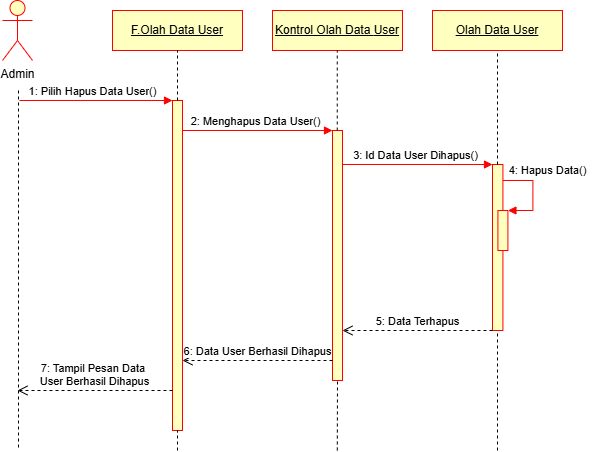

The diagram above was exported from draw.io. Its source (the exported page's mxGraphModel, read from the mxfile embedded in the PNG):
<mxGraphModel dx="670" dy="557" grid="1" gridSize="10" guides="1" tooltips="1" connect="1" arrows="1" fold="1" page="1" pageScale="1" pageWidth="827" pageHeight="1169" math="0" shadow="0">
  <root>
    <mxCell id="0" />
    <mxCell id="1" parent="0" />
    <mxCell id="_JkMppDd81K1PayzjsRn-1" value="Admin" style="shape=umlActor;verticalLabelPosition=bottom;verticalAlign=top;html=1;fillColor=#FFFFC0;strokeColor=#FF0000;" vertex="1" parent="1">
      <mxGeometry x="120" y="40" width="30" height="60" as="geometry" />
    </mxCell>
    <mxCell id="_JkMppDd81K1PayzjsRn-4" value="&lt;u&gt;F.Olah Data User&lt;/u&gt;" style="rounded=0;whiteSpace=wrap;html=1;fillColor=#FFFFC0;strokeColor=#FF0000;" vertex="1" parent="1">
      <mxGeometry x="230" y="50" width="130" height="40" as="geometry" />
    </mxCell>
    <mxCell id="_JkMppDd81K1PayzjsRn-9" value="&lt;u&gt;Kontrol Olah Data&amp;nbsp;&lt;/u&gt;&lt;u&gt;User&lt;/u&gt;" style="rounded=0;whiteSpace=wrap;html=1;fillColor=#FFFFC0;strokeColor=#FF0000;" vertex="1" parent="1">
      <mxGeometry x="390" y="50" width="130" height="40" as="geometry" />
    </mxCell>
    <mxCell id="_JkMppDd81K1PayzjsRn-10" value="&lt;u&gt;Olah Data&amp;nbsp;&lt;/u&gt;&lt;u&gt;User&lt;/u&gt;" style="rounded=0;whiteSpace=wrap;html=1;fillColor=#FFFFC0;strokeColor=#FF0000;" vertex="1" parent="1">
      <mxGeometry x="550" y="50" width="130" height="40" as="geometry" />
    </mxCell>
    <mxCell id="_JkMppDd81K1PayzjsRn-17" value="" style="html=1;points=[[0,0,0,0,5],[0,1,0,0,-5],[1,0,0,0,5],[1,1,0,0,-5]];perimeter=orthogonalPerimeter;outlineConnect=0;targetShapes=umlLifeline;portConstraint=eastwest;newEdgeStyle={&quot;curved&quot;:0,&quot;rounded&quot;:0};fillColor=#FFFFC0;strokeColor=#FF0000;" vertex="1" parent="1">
      <mxGeometry x="290" y="140" width="10" height="330" as="geometry" />
    </mxCell>
    <mxCell id="_JkMppDd81K1PayzjsRn-19" value="" style="endArrow=none;dashed=1;html=1;rounded=0;" edge="1" parent="1">
      <mxGeometry width="50" height="50" relative="1" as="geometry">
        <mxPoint x="136" y="130" as="sourcePoint" />
        <mxPoint x="136" y="490" as="targetPoint" />
      </mxGeometry>
    </mxCell>
    <mxCell id="_JkMppDd81K1PayzjsRn-21" value="" style="html=1;verticalAlign=bottom;endArrow=block;curved=0;rounded=0;strokeColor=#FF0000;" edge="1" parent="1" target="_JkMppDd81K1PayzjsRn-17">
      <mxGeometry relative="1" as="geometry">
        <mxPoint x="137" y="140" as="sourcePoint" />
        <mxPoint x="207" y="140" as="targetPoint" />
      </mxGeometry>
    </mxCell>
    <mxCell id="_JkMppDd81K1PayzjsRn-23" value="&lt;span style=&quot;font-size: 11px; background-color: rgb(255, 255, 255);&quot;&gt;1: Pilih Hapus Data User&lt;/span&gt;&lt;span style=&quot;font-size: 11px; background-color: rgb(255, 255, 255);&quot;&gt;()&lt;/span&gt;" style="text;html=1;align=center;verticalAlign=middle;resizable=0;points=[];autosize=1;strokeColor=none;fillColor=none;" vertex="1" parent="1">
      <mxGeometry x="135" y="116" width="150" height="30" as="geometry" />
    </mxCell>
    <mxCell id="_JkMppDd81K1PayzjsRn-24" value="" style="html=1;points=[[0,0,0,0,5],[0,1,0,0,-5],[1,0,0,0,5],[1,1,0,0,-5]];perimeter=orthogonalPerimeter;outlineConnect=0;targetShapes=umlLifeline;portConstraint=eastwest;newEdgeStyle={&quot;curved&quot;:0,&quot;rounded&quot;:0};fillColor=#FFFFC0;strokeColor=#FF0000;" vertex="1" parent="1">
      <mxGeometry x="450" y="170" width="10" height="250" as="geometry" />
    </mxCell>
    <mxCell id="_JkMppDd81K1PayzjsRn-25" value="" style="html=1;verticalAlign=bottom;endArrow=block;curved=0;rounded=0;strokeColor=#FF0000;" edge="1" parent="1">
      <mxGeometry relative="1" as="geometry">
        <mxPoint x="300" y="170" as="sourcePoint" />
        <mxPoint x="450" y="170" as="targetPoint" />
      </mxGeometry>
    </mxCell>
    <mxCell id="_JkMppDd81K1PayzjsRn-27" value="&lt;span style=&quot;font-size: 11px; background-color: rgb(255, 255, 255);&quot;&gt;2: Menghapus Data&amp;nbsp;&lt;/span&gt;&lt;span style=&quot;font-size: 11px; background-color: rgb(255, 255, 255);&quot;&gt;User&lt;/span&gt;&lt;span style=&quot;font-size: 11px; background-color: rgb(255, 255, 255);&quot;&gt;()&lt;/span&gt;" style="text;html=1;align=center;verticalAlign=middle;resizable=0;points=[];autosize=1;strokeColor=none;fillColor=none;" vertex="1" parent="1">
      <mxGeometry x="298" y="146" width="150" height="30" as="geometry" />
    </mxCell>
    <mxCell id="_JkMppDd81K1PayzjsRn-28" value="" style="html=1;points=[[0,0,0,0,5],[0,1,0,0,-5],[1,0,0,0,5],[1,1,0,0,-5]];perimeter=orthogonalPerimeter;outlineConnect=0;targetShapes=umlLifeline;portConstraint=eastwest;newEdgeStyle={&quot;curved&quot;:0,&quot;rounded&quot;:0};fillColor=#FFFFC0;strokeColor=#FF0000;" vertex="1" parent="1">
      <mxGeometry x="610" y="204" width="10.42" height="166" as="geometry" />
    </mxCell>
    <mxCell id="_JkMppDd81K1PayzjsRn-29" value="" style="html=1;verticalAlign=bottom;endArrow=block;curved=0;rounded=0;strokeColor=#FF0000;" edge="1" parent="1">
      <mxGeometry relative="1" as="geometry">
        <mxPoint x="460" y="204" as="sourcePoint" />
        <mxPoint x="610" y="204" as="targetPoint" />
      </mxGeometry>
    </mxCell>
    <mxCell id="_JkMppDd81K1PayzjsRn-30" value="&lt;span style=&quot;font-size: 11px; background-color: rgb(255, 255, 255);&quot;&gt;3: Id Data&amp;nbsp;&lt;/span&gt;&lt;span style=&quot;font-size: 11px; background-color: rgb(255, 255, 255);&quot;&gt;User Dihapus&lt;/span&gt;&lt;span style=&quot;font-size: 11px; background-color: rgb(255, 255, 255);&quot;&gt;()&lt;/span&gt;" style="text;html=1;align=center;verticalAlign=middle;resizable=0;points=[];autosize=1;strokeColor=none;fillColor=none;" vertex="1" parent="1">
      <mxGeometry x="458" y="180" width="150" height="30" as="geometry" />
    </mxCell>
    <mxCell id="_JkMppDd81K1PayzjsRn-15" value="" style="html=1;points=[[0,0,0,0,5],[0,1,0,0,-5],[1,0,0,0,5],[1,1,0,0,-5]];perimeter=orthogonalPerimeter;outlineConnect=0;targetShapes=umlLifeline;portConstraint=eastwest;newEdgeStyle={&quot;curved&quot;:0,&quot;rounded&quot;:0};strokeColor=#FF0000;fillColor=#FFFFC0;" vertex="1" parent="1">
      <mxGeometry x="615.42" y="250" width="10" height="40" as="geometry" />
    </mxCell>
    <mxCell id="_JkMppDd81K1PayzjsRn-16" value="" style="html=1;align=left;spacingLeft=2;endArrow=block;rounded=0;edgeStyle=orthogonalEdgeStyle;curved=0;rounded=0;strokeColor=#FF0000;" edge="1" parent="1">
      <mxGeometry relative="1" as="geometry">
        <mxPoint x="620.42" y="220" as="sourcePoint" />
        <Array as="points">
          <mxPoint x="650.42" y="250" />
        </Array>
        <mxPoint x="625.42" y="250" as="targetPoint" />
      </mxGeometry>
    </mxCell>
    <mxCell id="_JkMppDd81K1PayzjsRn-32" value="" style="endArrow=none;dashed=1;html=1;rounded=0;entryX=0.5;entryY=1;entryDx=0;entryDy=0;" edge="1" parent="1" source="_JkMppDd81K1PayzjsRn-17" target="_JkMppDd81K1PayzjsRn-4">
      <mxGeometry width="50" height="50" relative="1" as="geometry">
        <mxPoint x="280" y="290" as="sourcePoint" />
        <mxPoint x="330" y="240" as="targetPoint" />
      </mxGeometry>
    </mxCell>
    <mxCell id="_JkMppDd81K1PayzjsRn-33" value="" style="endArrow=none;dashed=1;html=1;rounded=0;" edge="1" parent="1" target="_JkMppDd81K1PayzjsRn-17">
      <mxGeometry width="50" height="50" relative="1" as="geometry">
        <mxPoint x="295" y="490" as="sourcePoint" />
        <mxPoint x="294.75" y="450" as="targetPoint" />
      </mxGeometry>
    </mxCell>
    <mxCell id="_JkMppDd81K1PayzjsRn-34" value="" style="endArrow=none;dashed=1;html=1;rounded=0;entryX=0.5;entryY=1;entryDx=0;entryDy=0;" edge="1" parent="1" source="_JkMppDd81K1PayzjsRn-24">
      <mxGeometry width="50" height="50" relative="1" as="geometry">
        <mxPoint x="454.75" y="140" as="sourcePoint" />
        <mxPoint x="454.75" y="90" as="targetPoint" />
      </mxGeometry>
    </mxCell>
    <mxCell id="_JkMppDd81K1PayzjsRn-35" value="" style="endArrow=none;dashed=1;html=1;rounded=0;entryX=0.5;entryY=1;entryDx=0;entryDy=0;" edge="1" parent="1" source="_JkMppDd81K1PayzjsRn-28" target="_JkMppDd81K1PayzjsRn-10">
      <mxGeometry width="50" height="50" relative="1" as="geometry">
        <mxPoint x="615" y="180" as="sourcePoint" />
        <mxPoint x="670" y="150" as="targetPoint" />
      </mxGeometry>
    </mxCell>
    <mxCell id="_JkMppDd81K1PayzjsRn-36" value="&lt;span style=&quot;font-size: 11px; background-color: rgb(255, 255, 255);&quot;&gt;4: Hapus Data()&lt;/span&gt;" style="text;html=1;align=center;verticalAlign=middle;resizable=0;points=[];autosize=1;strokeColor=none;fillColor=none;" vertex="1" parent="1">
      <mxGeometry x="615" y="195" width="100" height="30" as="geometry" />
    </mxCell>
    <mxCell id="_JkMppDd81K1PayzjsRn-41" value="5: Data Terhapus" style="html=1;verticalAlign=bottom;endArrow=open;dashed=1;endSize=8;curved=0;rounded=0;exitX=0;exitY=1;exitDx=0;exitDy=-5;" edge="1" parent="1">
      <mxGeometry relative="1" as="geometry">
        <mxPoint x="460" y="370" as="targetPoint" />
        <mxPoint x="610" y="370" as="sourcePoint" />
      </mxGeometry>
    </mxCell>
    <mxCell id="_JkMppDd81K1PayzjsRn-43" value="6: Data User Berhasil Dihapus" style="html=1;verticalAlign=bottom;endArrow=open;dashed=1;endSize=8;curved=0;rounded=0;" edge="1" parent="1">
      <mxGeometry relative="1" as="geometry">
        <mxPoint x="300" y="400" as="targetPoint" />
        <mxPoint x="450" y="400" as="sourcePoint" />
      </mxGeometry>
    </mxCell>
    <mxCell id="_JkMppDd81K1PayzjsRn-44" value="7: Tampil Pesan Data&amp;nbsp;&lt;br&gt;&lt;div&gt;User Berhasil Dihapus&lt;/div&gt;" style="html=1;verticalAlign=bottom;endArrow=open;dashed=1;endSize=8;curved=0;rounded=0;" edge="1" parent="1">
      <mxGeometry relative="1" as="geometry">
        <mxPoint x="135" y="430" as="targetPoint" />
        <mxPoint x="290" y="430" as="sourcePoint" />
      </mxGeometry>
    </mxCell>
    <mxCell id="_JkMppDd81K1PayzjsRn-47" value="" style="endArrow=none;dashed=1;html=1;rounded=0;" edge="1" parent="1">
      <mxGeometry width="50" height="50" relative="1" as="geometry">
        <mxPoint x="454.8" y="490" as="sourcePoint" />
        <mxPoint x="455" y="420" as="targetPoint" />
      </mxGeometry>
    </mxCell>
    <mxCell id="_JkMppDd81K1PayzjsRn-48" value="" style="endArrow=none;dashed=1;html=1;rounded=0;" edge="1" parent="1" target="_JkMppDd81K1PayzjsRn-28">
      <mxGeometry width="50" height="50" relative="1" as="geometry">
        <mxPoint x="615" y="490" as="sourcePoint" />
        <mxPoint x="614.8" y="470" as="targetPoint" />
      </mxGeometry>
    </mxCell>
  </root>
</mxGraphModel>